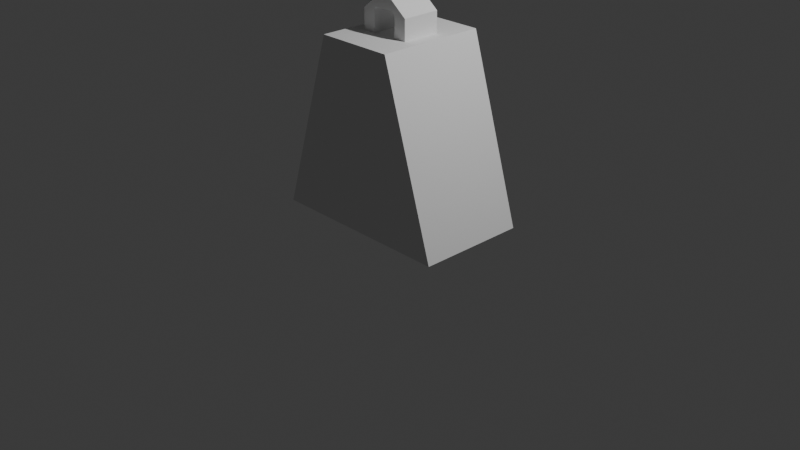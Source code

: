 # Source: weight.blend  (saved by Blender 4.3.34; exported with 4.5.12 LTS)
import bpy
from mathutils import Matrix  # noqa: F401  (used for matrix-valued properties, if any)

bpy.ops.wm.read_factory_settings(use_empty=True)
scene = bpy.context.scene
scene.name = 'Scene'

# ---- collections
col_collection = bpy.data.collections.new('Collection'); scene.collection.children.link(col_collection)

# ---- world
world_world = bpy.data.worlds.new('World'); scene.world = world_world
world_world.use_nodes = True; world_world.node_tree.nodes.clear()
_N = world_world.node_tree.nodes; _L = world_world.node_tree.links
n0 = _N.new('ShaderNodeOutputWorld'); n0.name = 'World Output'; n0.location = (300, 300)
n1 = _N.new('ShaderNodeBackground'); n1.name = 'Background'; n1.location = (10, 300)
n1.inputs[0].default_value = (0.05088, 0.05088, 0.05088, 1.0)
_L.new(n1.outputs[0], n0.inputs[0])
n0.is_active_output = True
world_world.color = (0.05088, 0.05088, 0.05088)
world_world.sun_shadow_jitter_overblur = 0.0

# ---- cameras
cam_camera = bpy.data.cameras.new('Camera')
cam_camera.clip_end = 100.0
cam_camera.ortho_scale = 7.314

# ---- lights
light_light = bpy.data.lights.new('Light', 'POINT')
light_light.energy = 1000.0
light_light.shadow_soft_size = 0.1

# ---- meshes
me_cube_001 = bpy.data.meshes.new('Cube.001')
me_cube_001.from_pydata([(-1.0, -1.0, -1.0), (-1.0, 1.0, -1.0), (-0.275, 0.35, 1.0), (1.0, -1.0, -1.0), (0.275, -0.35, 1.0), (1.0, 1.0, -1.0), (-0.4172, -1.0, 1.0), (-0.4172, 1.0, 1.0), (0.4172, 1.0, 1.0), (0.4172, -1.0, 1.0), (-0.275, -0.35, 1.0), (0.275, 0.35, 1.0), (0.275, -0.35, 1.228), (-0.275, -0.35, 1.228), (-0.275, 0.35, 1.228), (0.275, 0.35, 1.228), (-0.09817, -0.35, 1.373), (-0.09817, 0.35, 1.373), (0.09817, -0.35, 1.373), (0.09817, 0.35, 1.373), (0.0, 1.0, -1.0), (-2.98e-08, 1.0, 1.0), (0.0, -1.0, -1.0), (-2.98e-08, -1.0, 1.0), (-2.98e-08, 0.35, 1.0), (-2.98e-08, -0.35, 1.0), (-1.49e-08, 0.35, 1.373), (-1.49e-08, -0.35, 1.373), (-0.5, 1.0, -1.0), (-0.2086, -1.0, 1.0), (-0.1375, -0.35, 1.0), (-0.1375, -0.35, 1.228), (-0.04909, -0.35, 1.373), (-0.2086, 1.0, 1.0), (-0.5, -1.0, -1.0), (-0.1375, 0.35, 1.0), (-0.1375, 0.35, 1.228), (-0.04909, 0.35, 1.373), (0.2086, 1.0, 1.0), (0.5, -1.0, -1.0), (0.1375, 0.35, 1.0), (0.1375, 0.35, 1.228), (0.04909, 0.35, 1.373), (0.5, 1.0, -1.0), (0.2086, -1.0, 1.0), (0.1375, -0.35, 1.0), (0.1375, -0.35, 1.228), (0.04909, -0.35, 1.373), (0.1866, -0.35, 1.3), (-0.1866, -0.35, 1.3), (-0.1866, 0.35, 1.3), (0.1866, 0.35, 1.3), (-2.235e-08, 0.35, 1.3), (-2.235e-08, -0.35, 1.3), (-0.0933, -0.35, 1.3), (-0.0933, 0.35, 1.3), (0.0933, 0.35, 1.3), (0.0933, -0.35, 1.3), (-0.2308, -0.35, 1.264), (0.2308, 0.35, 1.264), (0.2308, -0.35, 1.264), (-0.2308, 0.35, 1.264), (-2.608e-08, 0.35, 1.264), (-2.608e-08, -0.35, 1.264), (-0.1154, -0.35, 1.264), (-0.1154, 0.35, 1.264), (0.1154, 0.35, 1.264), (0.1154, -0.35, 1.264)], [], [(0, 6, 7, 1), (43, 38, 8, 5), (5, 8, 9, 3), (34, 29, 6, 0), (43, 5, 3, 39), (10, 2, 7, 6), (40, 11, 8, 38), (11, 4, 9, 8), (30, 10, 6, 29), (45, 4, 12, 46), (35, 2, 14, 36), (4, 11, 15, 12), (2, 10, 13, 14), (57, 48, 18, 47), (37, 17, 16, 32), (55, 50, 17, 37), (48, 51, 19, 18), (50, 49, 16, 17), (56, 52, 26, 42), (42, 26, 27, 47), (54, 53, 27, 32), (45, 25, 23, 44), (35, 24, 21, 33), (28, 20, 22, 34), (39, 44, 23, 22), (28, 33, 21, 20), (1, 7, 33, 28), (1, 28, 34, 0), (2, 35, 33, 7), (10, 30, 31, 13), (49, 54, 32, 16), (52, 55, 37, 26), (26, 37, 32, 27), (25, 30, 29, 23), (22, 23, 29, 34), (3, 9, 44, 39), (4, 45, 44, 9), (11, 40, 41, 15), (19, 42, 47, 18), (51, 56, 42, 19), (45, 46, 41, 40), (53, 57, 47, 27), (41, 46, 67, 66), (24, 40, 38, 21), (65, 64, 67, 66), (20, 43, 39, 22), (20, 21, 38, 43), (63, 67, 57, 53), (59, 66, 56, 51), (62, 65, 55, 52), (58, 64, 54, 49), (64, 63, 53, 54), (66, 62, 52, 56), (61, 58, 49, 50), (60, 59, 51, 48), (65, 61, 50, 55), (67, 60, 48, 57), (46, 12, 60, 67), (36, 14, 61, 65), (12, 15, 59, 60), (14, 13, 58, 61), (13, 31, 64, 58), (15, 41, 66, 59), (65, 36, 31, 64), (31, 30, 10, 2, 35, 36), (24, 25, 45, 40), (35, 2, 10, 30, 25, 24)])
_uv = me_cube_001.uv_layers.new(name='UVMap')
_uv.uv.foreach_set('vector', [0.375, 0.0, 0.625, 0.0, 0.625, 0.25, 0.375, 0.25, 0.375, 0.4375, 0.625, 0.4375, 0.625, 0.5, 0.375, 0.5, 0.375, 0.5, 0.625, 0.5, 0.625, 0.75, 0.375, 0.75, 0.375, 0.9375, 0.625, 0.9375, 0.625, 1.0, 0.375, 1.0, 0.3125, 0.5, 0.375, 0.5, 0.375, 0.75, 0.3125, 0.75, 0.8209, 0.7274, 0.8209, 0.5226, 0.875, 0.5, 0.875, 0.75, 0.7145, 0.5226, 0.6791, 0.5226, 0.625, 0.5, 0.6875, 0.5, 0.6791, 0.5226, 0.6791, 0.7274, 0.625, 0.75, 0.625, 0.5, 0.7855, 0.7274, 0.8209, 0.7274, 0.875, 0.75, 0.8125, 0.75, 0.7145, 0.7274, 0.6791, 0.7274, 0.6791, 0.7274, 0.7145, 0.7274, 0.7855, 0.5226, 0.8209, 0.5226, 0.8209, 0.5226, 0.7855, 0.5226, 0.6791, 0.7274, 0.6791, 0.5226, 0.6791, 0.5226, 0.6791, 0.7274, 0.8209, 0.5226, 0.8209, 0.7274, 0.8209, 0.7274, 0.8209, 0.5226, 0.7145, 0.7274, 0.6791, 0.7274, 0.6791, 0.7274, 0.7145, 0.7274, 0.7855, 0.5226, 0.8209, 0.5226, 0.8209, 0.7274, 0.7855, 0.7274, 0.7855, 0.5226, 0.8209, 0.5226, 0.8209, 0.5226, 0.7855, 0.5226, 0.6791, 0.7274, 0.6791, 0.5226, 0.6791, 0.5226, 0.6791, 0.7274, 0.8209, 0.5226, 0.8209, 0.7274, 0.8209, 0.7274, 0.8209, 0.5226, 0.7145, 0.5226, 0.75, 0.5226, 0.75, 0.5226, 0.7145, 0.5226, 0.7145, 0.5226, 0.75, 0.5226, 0.75, 0.7274, 0.7145, 0.7274, 0.7855, 0.7274, 0.75, 0.7274, 0.75, 0.7274, 0.7855, 0.7274, 0.7145, 0.7274, 0.75, 0.7274, 0.75, 0.75, 0.6875, 0.75, 0.7855, 0.5226, 0.75, 0.5226, 0.75, 0.5, 0.8125, 0.5, 0.1875, 0.5, 0.25, 0.5, 0.25, 0.75, 0.1875, 0.75, 0.375, 0.8125, 0.625, 0.8125, 0.625, 0.875, 0.375, 0.875, 0.375, 0.3125, 0.625, 0.3125, 0.625, 0.375, 0.375, 0.375, 0.375, 0.25, 0.625, 0.25, 0.625, 0.3125, 0.375, 0.3125, 0.125, 0.5, 0.1875, 0.5, 0.1875, 0.75, 0.125, 0.75, 0.8209, 0.5226, 0.7855, 0.5226, 0.8125, 0.5, 0.875, 0.5, 0.8209, 0.7274, 0.7855, 0.7274, 0.7855, 0.7274, 0.8209, 0.7274, 0.8209, 0.7274, 0.7855, 0.7274, 0.7855, 0.7274, 0.8209, 0.7274, 0.75, 0.5226, 0.7855, 0.5226, 0.7855, 0.5226, 0.75, 0.5226, 0.75, 0.5226, 0.7855, 0.5226, 0.7855, 0.7274, 0.75, 0.7274, 0.75, 0.7274, 0.7855, 0.7274, 0.8125, 0.75, 0.75, 0.75, 0.375, 0.875, 0.625, 0.875, 0.625, 0.9375, 0.375, 0.9375, 0.375, 0.75, 0.625, 0.75, 0.625, 0.8125, 0.375, 0.8125, 0.6791, 0.7274, 0.7145, 0.7274, 0.6875, 0.75, 0.625, 0.75, 0.6791, 0.5226, 0.7145, 0.5226, 0.7145, 0.5226, 0.6791, 0.5226, 0.6791, 0.5226, 0.7145, 0.5226, 0.7145, 0.7274, 0.6791, 0.7274, 0.6791, 0.5226, 0.7145, 0.5226, 0.7145, 0.5226, 0.6791, 0.5226, 0.7145, 0.7274, 0.7145, 0.7274, 0.7145, 0.5226, 0.7145, 0.5226, 0.75, 0.7274, 0.7145, 0.7274, 0.7145, 0.7274, 0.75, 0.7274, 0.7145, 0.5226, 0.7145, 0.7274, 0.0, 0.0, 0.7145, 0.5226, 0.75, 0.5226, 0.7145, 0.5226, 0.6875, 0.5, 0.75, 0.5, 0.0, 0.0, 0.0, 0.0, 0.0, 0.0, 0.0, 0.0, 0.25, 0.5, 0.3125, 0.5, 0.3125, 0.75, 0.25, 0.75, 0.375, 0.375, 0.625, 0.375, 0.625, 0.4375, 0.375, 0.4375, 0.75, 0.7274, 0.7145, 0.7274, 0.7145, 0.7274, 0.75, 0.7274, 0.6791, 0.5226, 0.7145, 0.5226, 0.7145, 0.5226, 0.6791, 0.5226, 0.75, 0.5226, 0.7855, 0.5226, 0.7855, 0.5226, 0.75, 0.5226, 0.8209, 0.7274, 0.7855, 0.7274, 0.7855, 0.7274, 0.8209, 0.7274, 0.7855, 0.7274, 0.75, 0.7274, 0.75, 0.7274, 0.7855, 0.7274, 0.7145, 0.5226, 0.75, 0.5226, 0.75, 0.5226, 0.7145, 0.5226, 0.8209, 0.5226, 0.8209, 0.7274, 0.8209, 0.7274, 0.8209, 0.5226, 0.6791, 0.7274, 0.6791, 0.5226, 0.6791, 0.5226, 0.6791, 0.7274, 0.7855, 0.5226, 0.8209, 0.5226, 0.8209, 0.5226, 0.7855, 0.5226, 0.7145, 0.7274, 0.6791, 0.7274, 0.6791, 0.7274, 0.7145, 0.7274, 0.7145, 0.7274, 0.6791, 0.7274, 0.6791, 0.7274, 0.7145, 0.7274, 0.7855, 0.5226, 0.8209, 0.5226, 0.8209, 0.5226, 0.7855, 0.5226, 0.6791, 0.7274, 0.6791, 0.5226, 0.6791, 0.5226, 0.6791, 0.7274, 0.8209, 0.5226, 0.8209, 0.7274, 0.8209, 0.7274, 0.8209, 0.5226, 0.8209, 0.7274, 0.7855, 0.7274, 0.7855, 0.7274, 0.8209, 0.7274, 0.6791, 0.5226, 0.7145, 0.5226, 0.7145, 0.5226, 0.6791, 0.5226, 0.7855, 0.5226, 0.7855, 0.5226, 0.7855, 0.7274, 0.7855, 0.7274, 0.0, 0.0, 0.0, 0.0, 0.0, 0.0, 0.0, 0.0, 0.0, 0.0, 0.0, 0.0, 0.0, 0.0, 0.0, 0.0, 0.0, 0.0, 0.0, 0.0, 0.0, 0.0, 0.0, 0.0, 0.0, 0.0, 0.0, 0.0, 0.0, 0.0, 0.0, 0.0])
me_cube_001.update()

# ---- objects
ob_light = bpy.data.objects.new('Light', light_light)
ob_camera = bpy.data.objects.new('Camera', cam_camera)
ob_cube = bpy.data.objects.new('Cube', me_cube_001)

# ---- transforms, parenting, visibility, modifiers, constraints
ob_light.location = (4.076, 1.005, 5.904)
ob_light.rotation_euler = (0.6503, 0.05522, 1.866)
ob_light.lock_rotations_4d = False
ob_light.empty_display_type = 'ARROWS'
ob_light.color = (0.0, 0.0, 0.0, 0.0)
ob_light.lineart.crease_threshold = 0.0
ob_camera.location = (7.359, -6.926, 4.958)
ob_camera.rotation_euler = (1.109, 0.0, 0.8149)
ob_camera.lock_rotations_4d = False
ob_camera.empty_display_type = 'ARROWS'
ob_camera.color = (0.0, 0.0, 0.0, 0.0)
ob_camera.display_type = 'WIRE'
ob_camera.lineart.crease_threshold = 0.0
ob_cube.location = (-0.0008385, 0.01794, 1.0)
ob_cube.scale = (1.0, 0.5846, 0.9476)

# ---- collection membership
col_collection.objects.link(ob_light)
col_collection.objects.link(ob_camera)
col_collection.objects.link(ob_cube)

# ---- scene / render settings (as saved in the file)
scene.camera = ob_camera
scene.frame_start = 1; scene.frame_end = 250; scene.frame_set(1)
scene.render.engine = 'BLENDER_EEVEE_NEXT'
bpy.context.view_layer.update()
